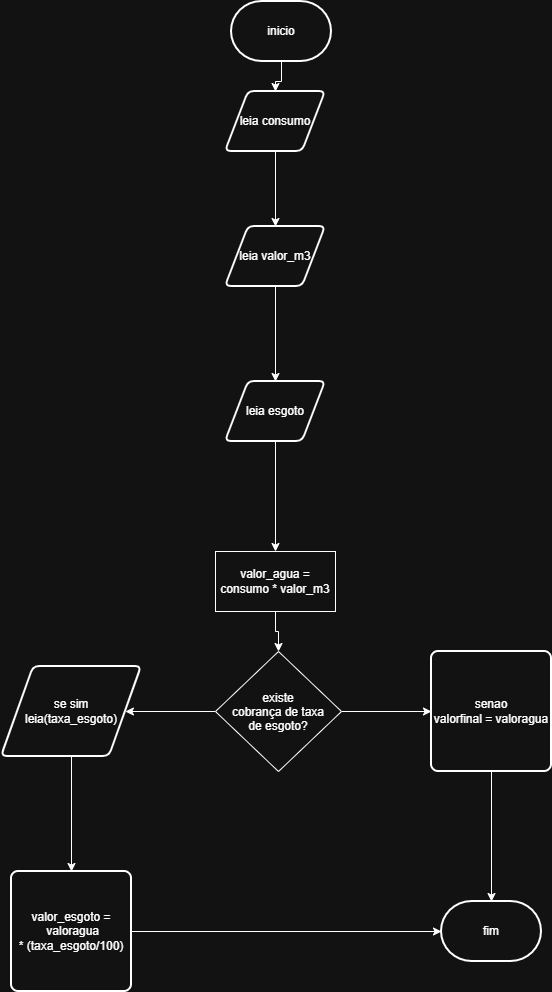

The diagram above was exported from draw.io. Its source (the exported page's mxGraphModel, read from the mxfile embedded in the PNG):
<mxGraphModel dx="1414" dy="777" grid="1" gridSize="10" guides="1" tooltips="1" connect="1" arrows="1" fold="1" page="1" pageScale="1" pageWidth="827" pageHeight="1169" math="0" shadow="0">
  <root>
    <mxCell id="0" />
    <mxCell id="1" parent="0" />
    <mxCell id="ztnW2iRvtraoplpfS3pv-26" edge="1" parent="1" source="ztnW2iRvtraoplpfS3pv-1" style="edgeStyle=orthogonalEdgeStyle;rounded=0;orthogonalLoop=1;jettySize=auto;html=1;" target="ztnW2iRvtraoplpfS3pv-2">
      <mxGeometry relative="1" as="geometry" />
    </mxCell>
    <mxCell id="ztnW2iRvtraoplpfS3pv-1" parent="1" style="strokeWidth=2;html=1;shape=mxgraph.flowchart.terminator;whiteSpace=wrap;" value="inicio" vertex="1">
      <mxGeometry height="60" width="100" x="370" y="10" as="geometry" />
    </mxCell>
    <mxCell id="ztnW2iRvtraoplpfS3pv-25" edge="1" parent="1" source="ztnW2iRvtraoplpfS3pv-2" style="edgeStyle=orthogonalEdgeStyle;rounded=0;orthogonalLoop=1;jettySize=auto;html=1;entryX=0.5;entryY=0;entryDx=0;entryDy=0;" target="ztnW2iRvtraoplpfS3pv-3">
      <mxGeometry relative="1" as="geometry" />
    </mxCell>
    <mxCell id="ztnW2iRvtraoplpfS3pv-2" parent="1" style="shape=parallelogram;html=1;strokeWidth=2;perimeter=parallelogramPerimeter;whiteSpace=wrap;rounded=1;arcSize=12;size=0.23;" value="leia consumo" vertex="1">
      <mxGeometry height="60" width="100" x="364" y="100" as="geometry" />
    </mxCell>
    <mxCell id="ztnW2iRvtraoplpfS3pv-24" edge="1" parent="1" source="ztnW2iRvtraoplpfS3pv-3" style="edgeStyle=orthogonalEdgeStyle;rounded=0;orthogonalLoop=1;jettySize=auto;html=1;entryX=0.5;entryY=0;entryDx=0;entryDy=0;" target="ztnW2iRvtraoplpfS3pv-4">
      <mxGeometry relative="1" as="geometry">
        <mxPoint x="414" y="460" as="targetPoint" />
      </mxGeometry>
    </mxCell>
    <mxCell id="ztnW2iRvtraoplpfS3pv-3" parent="1" style="shape=parallelogram;html=1;strokeWidth=2;perimeter=parallelogramPerimeter;whiteSpace=wrap;rounded=1;arcSize=12;size=0.23;" value="leia valor_m3" vertex="1">
      <mxGeometry height="60" width="100" x="364" y="235" as="geometry" />
    </mxCell>
    <mxCell id="ztnW2iRvtraoplpfS3pv-23" edge="1" parent="1" source="ztnW2iRvtraoplpfS3pv-4" style="edgeStyle=orthogonalEdgeStyle;rounded=0;orthogonalLoop=1;jettySize=auto;html=1;" target="ztnW2iRvtraoplpfS3pv-10">
      <mxGeometry relative="1" as="geometry" />
    </mxCell>
    <mxCell id="ztnW2iRvtraoplpfS3pv-4" parent="1" style="shape=parallelogram;html=1;strokeWidth=2;perimeter=parallelogramPerimeter;whiteSpace=wrap;rounded=1;arcSize=12;size=0.23;" value="leia esgoto" vertex="1">
      <mxGeometry height="60" width="100" x="364" y="390" as="geometry" />
    </mxCell>
    <mxCell id="ztnW2iRvtraoplpfS3pv-19" edge="1" parent="1" source="ztnW2iRvtraoplpfS3pv-5" style="edgeStyle=orthogonalEdgeStyle;rounded=0;orthogonalLoop=1;jettySize=auto;html=1;" target="ztnW2iRvtraoplpfS3pv-15">
      <mxGeometry relative="1" as="geometry" />
    </mxCell>
    <mxCell id="ztnW2iRvtraoplpfS3pv-5" parent="1" style="shape=parallelogram;html=1;strokeWidth=2;perimeter=parallelogramPerimeter;whiteSpace=wrap;rounded=1;arcSize=12;size=0.23;" value="se sim&lt;div&gt;leia(taxa_esgoto)&lt;/div&gt;" vertex="1">
      <mxGeometry height="90" width="140" x="140" y="675" as="geometry" />
    </mxCell>
    <mxCell id="ztnW2iRvtraoplpfS3pv-20" edge="1" parent="1" source="ztnW2iRvtraoplpfS3pv-6" style="edgeStyle=orthogonalEdgeStyle;rounded=0;orthogonalLoop=1;jettySize=auto;html=1;" target="ztnW2iRvtraoplpfS3pv-14">
      <mxGeometry relative="1" as="geometry" />
    </mxCell>
    <mxCell id="ztnW2iRvtraoplpfS3pv-21" edge="1" parent="1" source="ztnW2iRvtraoplpfS3pv-6" style="edgeStyle=orthogonalEdgeStyle;rounded=0;orthogonalLoop=1;jettySize=auto;html=1;entryX=1;entryY=0.5;entryDx=0;entryDy=0;" target="ztnW2iRvtraoplpfS3pv-5">
      <mxGeometry relative="1" as="geometry" />
    </mxCell>
    <mxCell id="ztnW2iRvtraoplpfS3pv-6" parent="1" style="rhombus;whiteSpace=wrap;html=1;shapeInside=1;" value="existe cobrança de taxa de esgoto?" vertex="1">
      <mxGeometry height="120" width="126" x="354" y="660" as="geometry" />
    </mxCell>
    <mxCell id="ztnW2iRvtraoplpfS3pv-22" edge="1" parent="1" source="ztnW2iRvtraoplpfS3pv-10" style="edgeStyle=orthogonalEdgeStyle;rounded=0;orthogonalLoop=1;jettySize=auto;html=1;" target="ztnW2iRvtraoplpfS3pv-6">
      <mxGeometry relative="1" as="geometry" />
    </mxCell>
    <mxCell id="ztnW2iRvtraoplpfS3pv-10" parent="1" style="rounded=0;whiteSpace=wrap;html=1;" value="valor_agua = consumo * valor_m3" vertex="1">
      <mxGeometry height="60" width="120" x="354" y="560" as="geometry" />
    </mxCell>
    <mxCell id="ztnW2iRvtraoplpfS3pv-17" edge="1" parent="1" source="ztnW2iRvtraoplpfS3pv-14" style="edgeStyle=orthogonalEdgeStyle;rounded=0;orthogonalLoop=1;jettySize=auto;html=1;" target="ztnW2iRvtraoplpfS3pv-16">
      <mxGeometry relative="1" as="geometry" />
    </mxCell>
    <mxCell id="ztnW2iRvtraoplpfS3pv-14" parent="1" style="rounded=1;whiteSpace=wrap;html=1;absoluteArcSize=1;arcSize=14;strokeWidth=2;" value="senao&lt;div&gt;valorfinal = valoragua&lt;/div&gt;" vertex="1">
      <mxGeometry height="120" width="120" x="570" y="660" as="geometry" />
    </mxCell>
    <mxCell id="ztnW2iRvtraoplpfS3pv-18" edge="1" parent="1" source="ztnW2iRvtraoplpfS3pv-15" style="edgeStyle=orthogonalEdgeStyle;rounded=0;orthogonalLoop=1;jettySize=auto;html=1;" target="ztnW2iRvtraoplpfS3pv-16">
      <mxGeometry relative="1" as="geometry" />
    </mxCell>
    <mxCell id="ztnW2iRvtraoplpfS3pv-15" parent="1" style="rounded=1;whiteSpace=wrap;html=1;absoluteArcSize=1;arcSize=14;strokeWidth=2;" value="&lt;div&gt;valor_esgoto =&lt;/div&gt;&lt;div&gt;&amp;nbsp;valoragua&lt;/div&gt;&lt;div&gt;* (taxa_esgoto/100)&lt;/div&gt;" vertex="1">
      <mxGeometry height="120" width="120" x="150" y="880" as="geometry" />
    </mxCell>
    <mxCell id="ztnW2iRvtraoplpfS3pv-16" parent="1" style="strokeWidth=2;html=1;shape=mxgraph.flowchart.terminator;whiteSpace=wrap;" value="fim" vertex="1">
      <mxGeometry height="60" width="100" x="580" y="910" as="geometry" />
    </mxCell>
  </root>
</mxGraphModel>